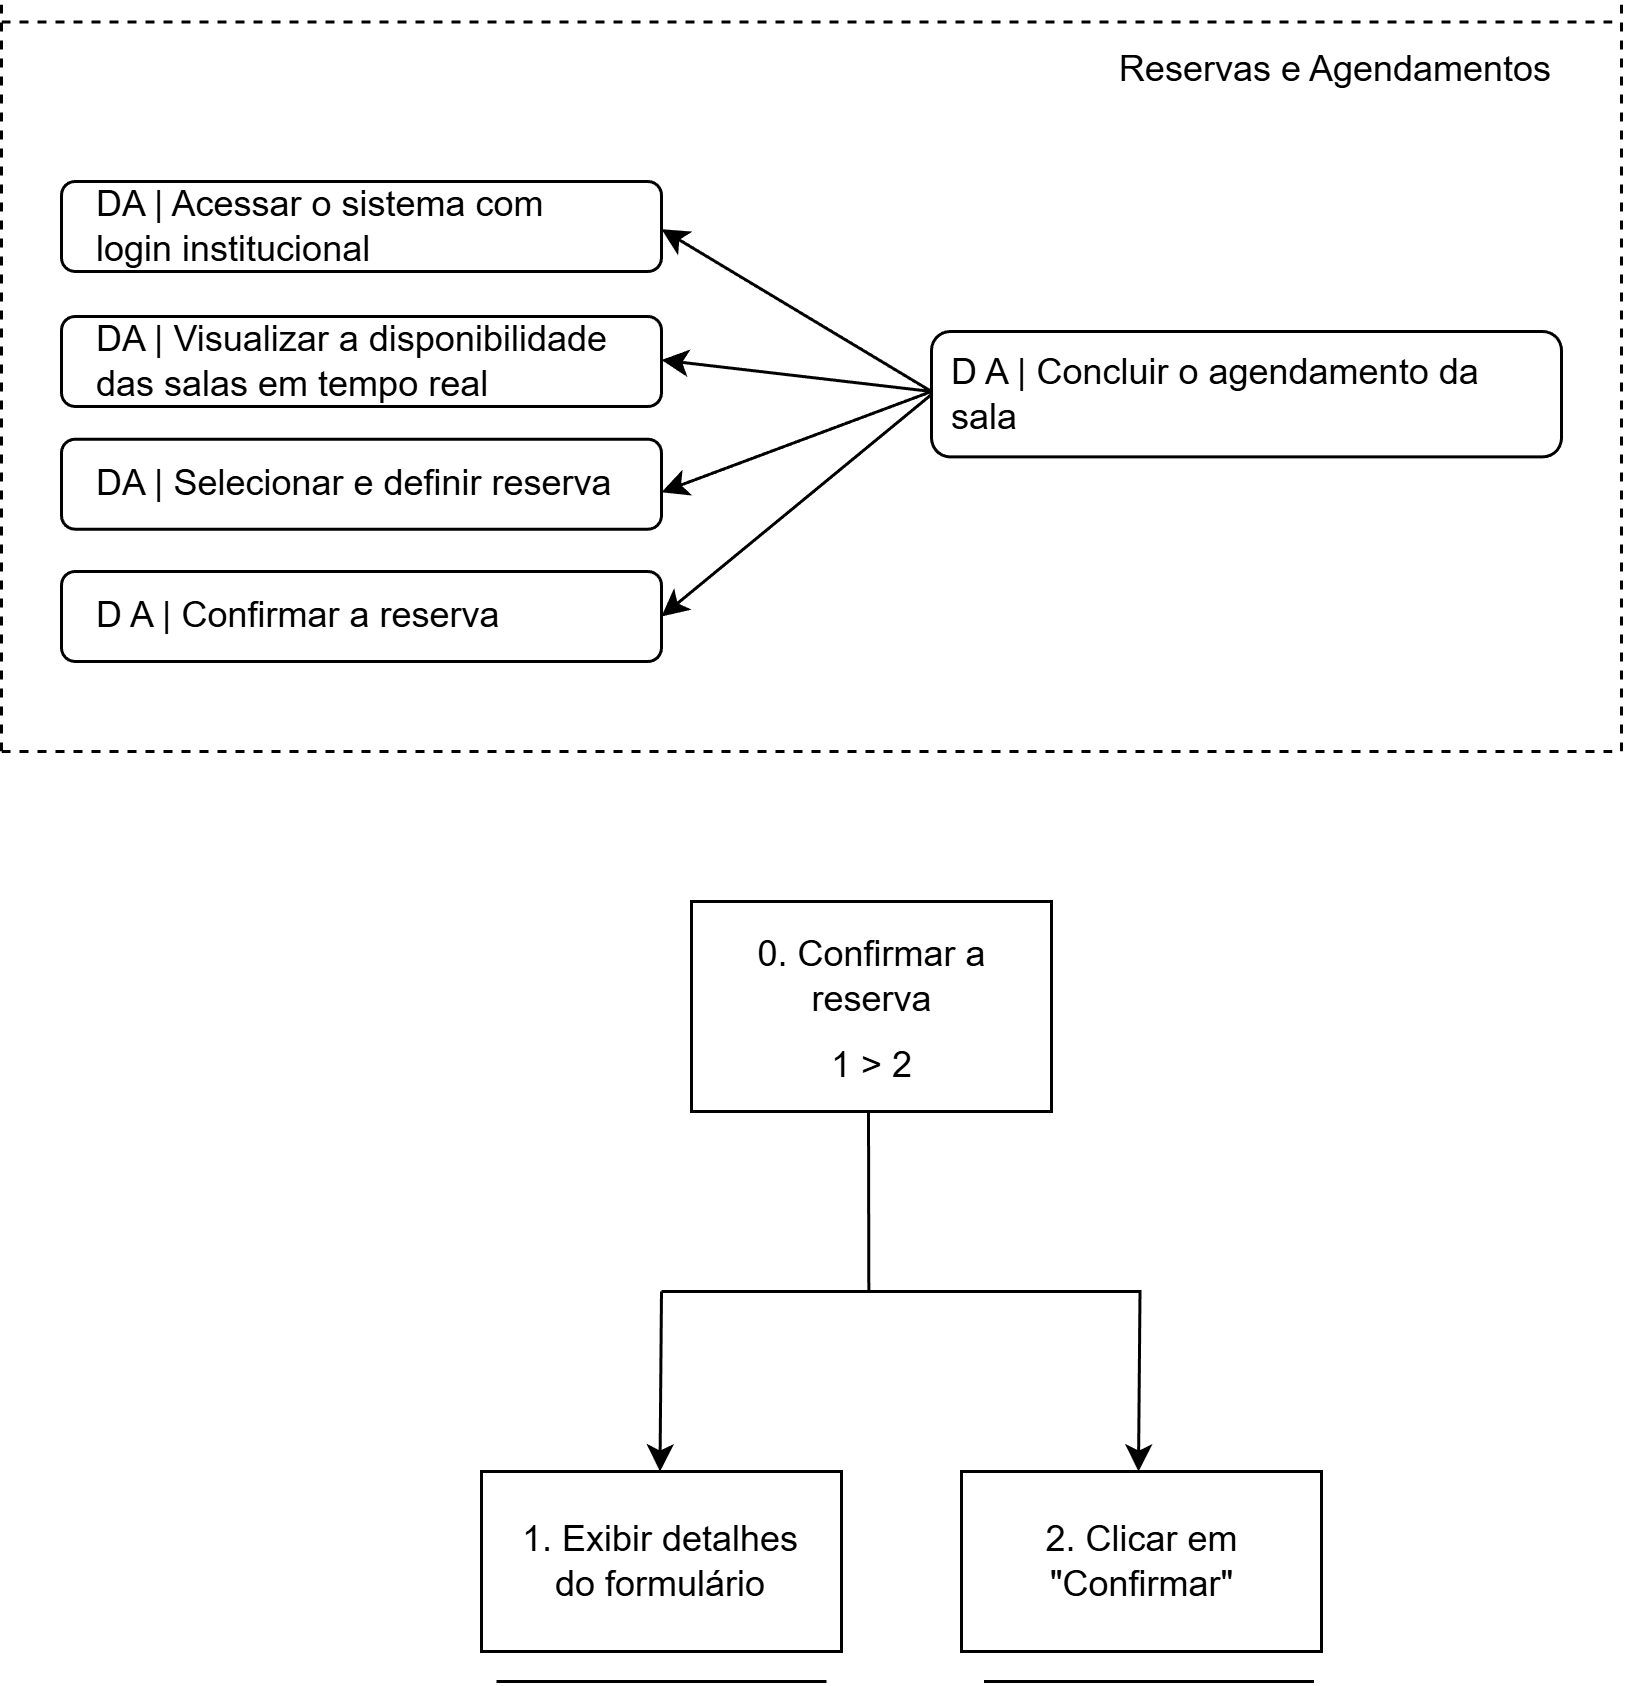

The diagram above was exported from draw.io. Its source (the exported page's mxGraphModel, read from the mxfile embedded in the PNG):
<mxGraphModel dx="872" dy="465" grid="1" gridSize="10" guides="1" tooltips="1" connect="1" arrows="1" fold="1" page="1" pageScale="1" pageWidth="827" pageHeight="1169" math="0" shadow="0">
  <root>
    <mxCell id="0" />
    <mxCell id="1" parent="0" />
    <mxCell id="xuorLrFA1qw1yAR7H9oF-1" parent="1" style="rounded=1;whiteSpace=wrap;html=1;" value="" vertex="1">
      <mxGeometry height="41.8" width="210" x="420" y="150" as="geometry" />
    </mxCell>
    <mxCell id="xuorLrFA1qw1yAR7H9oF-2" parent="1" style="text;html=1;whiteSpace=wrap;strokeColor=none;fillColor=none;align=center;verticalAlign=middle;rounded=0;" value="&lt;font dir=&quot;auto&quot; style=&quot;vertical-align: inherit;&quot;&gt;&lt;font dir=&quot;auto&quot; style=&quot;vertical-align: inherit;&quot;&gt;Reservas e Agendamentos&lt;/font&gt;&lt;/font&gt;" vertex="1">
      <mxGeometry height="30" width="150" x="480" y="47.81999999999999" as="geometry" />
    </mxCell>
    <mxCell id="xuorLrFA1qw1yAR7H9oF-3" parent="1" style="text;html=1;whiteSpace=wrap;strokeColor=none;fillColor=none;align=left;verticalAlign=middle;rounded=0;" value="&lt;font dir=&quot;auto&quot; style=&quot;vertical-align: inherit;&quot;&gt;&lt;font dir=&quot;auto&quot; style=&quot;vertical-align: inherit;&quot;&gt;D A | Concluir o agendamento da sala&lt;/font&gt;&lt;/font&gt;" vertex="1">
      <mxGeometry height="30" width="200" x="425" y="155.9" as="geometry" />
    </mxCell>
    <mxCell id="xuorLrFA1qw1yAR7H9oF-4" parent="1" style="rounded=1;whiteSpace=wrap;html=1;" value="" vertex="1">
      <mxGeometry height="30" width="200" x="130" y="100" as="geometry" />
    </mxCell>
    <mxCell id="xuorLrFA1qw1yAR7H9oF-5" parent="1" style="rounded=1;whiteSpace=wrap;html=1;" value="" vertex="1">
      <mxGeometry height="30" width="200" x="130" y="145" as="geometry" />
    </mxCell>
    <mxCell id="xuorLrFA1qw1yAR7H9oF-6" parent="1" style="rounded=1;whiteSpace=wrap;html=1;" value="" vertex="1">
      <mxGeometry height="30" width="200" x="130" y="185.9" as="geometry" />
    </mxCell>
    <mxCell id="xuorLrFA1qw1yAR7H9oF-7" parent="1" style="rounded=1;whiteSpace=wrap;html=1;" value="" vertex="1">
      <mxGeometry height="30" width="200" x="130" y="230" as="geometry" />
    </mxCell>
    <mxCell id="xuorLrFA1qw1yAR7H9oF-8" parent="1" style="text;html=1;whiteSpace=wrap;strokeColor=none;fillColor=none;align=left;verticalAlign=middle;rounded=0;" value="D A | Confirmar a reserva" vertex="1">
      <mxGeometry height="30" width="140" x="140" y="230" as="geometry" />
    </mxCell>
    <mxCell id="xuorLrFA1qw1yAR7H9oF-9" edge="1" parent="1" style="endArrow=classic;html=1;rounded=0;" value="">
      <mxGeometry height="50" relative="1" width="50" as="geometry">
        <mxPoint x="420" y="170" as="sourcePoint" />
        <mxPoint x="330" y="115.9" as="targetPoint" />
      </mxGeometry>
    </mxCell>
    <mxCell id="xuorLrFA1qw1yAR7H9oF-10" edge="1" parent="1" style="endArrow=classic;html=1;rounded=0;" value="">
      <mxGeometry height="50" relative="1" width="50" as="geometry">
        <mxPoint x="420" y="170" as="sourcePoint" />
        <mxPoint x="330" y="159.5" as="targetPoint" />
      </mxGeometry>
    </mxCell>
    <mxCell id="xuorLrFA1qw1yAR7H9oF-11" edge="1" parent="1" style="endArrow=classic;html=1;rounded=0;entryX=1;entryY=0.5;entryDx=0;entryDy=0;" target="xuorLrFA1qw1yAR7H9oF-7" value="">
      <mxGeometry height="50" relative="1" width="50" as="geometry">
        <mxPoint x="420" y="171" as="sourcePoint" />
        <mxPoint x="340" y="247.89" as="targetPoint" />
      </mxGeometry>
    </mxCell>
    <mxCell id="xuorLrFA1qw1yAR7H9oF-12" edge="1" parent="1" style="endArrow=classic;html=1;rounded=0;" value="">
      <mxGeometry height="50" relative="1" width="50" as="geometry">
        <mxPoint x="420" y="170" as="sourcePoint" />
        <mxPoint x="330" y="203.59000000000003" as="targetPoint" />
      </mxGeometry>
    </mxCell>
    <mxCell id="xuorLrFA1qw1yAR7H9oF-13" edge="1" parent="1" style="endArrow=none;dashed=1;html=1;rounded=0;" value="">
      <mxGeometry height="50" relative="1" width="50" as="geometry">
        <mxPoint x="110" y="290" as="sourcePoint" />
        <mxPoint x="650" y="290" as="targetPoint" />
      </mxGeometry>
    </mxCell>
    <mxCell id="xuorLrFA1qw1yAR7H9oF-14" edge="1" parent="1" style="endArrow=none;dashed=1;html=1;rounded=0;" value="">
      <mxGeometry height="50" relative="1" width="50" as="geometry">
        <mxPoint x="110" y="46.81999999999999" as="sourcePoint" />
        <mxPoint x="650" y="46.81999999999999" as="targetPoint" />
      </mxGeometry>
    </mxCell>
    <mxCell id="xuorLrFA1qw1yAR7H9oF-15" edge="1" parent="1" style="endArrow=none;dashed=1;html=1;rounded=0;" value="">
      <mxGeometry height="50" relative="1" width="50" as="geometry">
        <mxPoint x="110" y="290" as="sourcePoint" />
        <mxPoint x="110" y="40" as="targetPoint" />
      </mxGeometry>
    </mxCell>
    <mxCell id="xuorLrFA1qw1yAR7H9oF-16" edge="1" parent="1" style="endArrow=none;dashed=1;html=1;rounded=0;" value="">
      <mxGeometry height="50" relative="1" width="50" as="geometry">
        <mxPoint x="650" y="290" as="sourcePoint" />
        <mxPoint x="650" y="40" as="targetPoint" />
      </mxGeometry>
    </mxCell>
    <mxCell id="xuorLrFA1qw1yAR7H9oF-17" parent="1" style="text;html=1;whiteSpace=wrap;strokeColor=none;fillColor=none;align=left;verticalAlign=middle;rounded=0;" value="&lt;font dir=&quot;auto&quot; style=&quot;vertical-align: inherit;&quot;&gt;&lt;font dir=&quot;auto&quot; style=&quot;vertical-align: inherit;&quot;&gt;DA | Selecionar e definir reserva&lt;/font&gt;&lt;/font&gt;" vertex="1">
      <mxGeometry height="30" width="180" x="140.12" y="185.9" as="geometry" />
    </mxCell>
    <mxCell id="xuorLrFA1qw1yAR7H9oF-18" parent="1" style="text;html=1;whiteSpace=wrap;strokeColor=none;fillColor=none;align=left;verticalAlign=middle;rounded=0;" value="&lt;font dir=&quot;auto&quot; style=&quot;vertical-align: inherit;&quot;&gt;&lt;font dir=&quot;auto&quot; style=&quot;vertical-align: inherit;&quot;&gt;DA | Visualizar a disponibilidade das salas em tempo real&lt;/font&gt;&lt;/font&gt;" vertex="1">
      <mxGeometry height="30" width="180" x="140.12" y="145" as="geometry" />
    </mxCell>
    <mxCell id="xuorLrFA1qw1yAR7H9oF-19" parent="1" style="text;html=1;whiteSpace=wrap;strokeColor=none;fillColor=none;align=left;verticalAlign=middle;rounded=0;" value="&lt;div style=&quot;&quot;&gt;&lt;span style=&quot;background-color: transparent; color: light-dark(rgb(0, 0, 0), rgb(255, 255, 255));&quot;&gt;&lt;font dir=&quot;auto&quot; style=&quot;vertical-align: inherit;&quot;&gt;&lt;font dir=&quot;auto&quot; style=&quot;vertical-align: inherit;&quot;&gt;DA | Acessar o sistema com login institucional&lt;/font&gt;&lt;/font&gt;&lt;/span&gt;&lt;/div&gt;" vertex="1">
      <mxGeometry height="30" width="170" x="140" y="100" as="geometry" />
    </mxCell>
    <mxCell id="xuorLrFA1qw1yAR7H9oF-346" parent="1" style="rounded=0;whiteSpace=wrap;html=1;" value="" vertex="1">
      <mxGeometry height="70" width="120" x="340" y="340" as="geometry" />
    </mxCell>
    <mxCell id="xuorLrFA1qw1yAR7H9oF-347" parent="1" style="rounded=0;whiteSpace=wrap;html=1;" value="" vertex="1">
      <mxGeometry height="60" width="120" x="270" y="530" as="geometry" />
    </mxCell>
    <mxCell id="xuorLrFA1qw1yAR7H9oF-348" parent="1" style="rounded=0;whiteSpace=wrap;html=1;" value="" vertex="1">
      <mxGeometry height="60" width="120" x="430" y="530" as="geometry" />
    </mxCell>
    <mxCell id="xuorLrFA1qw1yAR7H9oF-349" parent="1" style="text;html=1;whiteSpace=wrap;strokeColor=none;fillColor=none;align=center;verticalAlign=middle;rounded=0;" value="&lt;p dir=&quot;auto&quot; style=&quot;white-space-collapse: preserve;&quot;&gt;&lt;font dir=&quot;auto&quot; style=&quot;vertical-align: inherit;&quot;&gt;&lt;font dir=&quot;auto&quot; style=&quot;vertical-align: inherit;&quot;&gt;0. Confirmar a reserva&lt;/font&gt;&lt;/font&gt;&lt;/p&gt;" vertex="1">
      <mxGeometry height="30" width="112.5" x="343.75" y="350" as="geometry" />
    </mxCell>
    <mxCell id="xuorLrFA1qw1yAR7H9oF-350" parent="1" style="text;html=1;whiteSpace=wrap;strokeColor=none;fillColor=none;align=center;verticalAlign=middle;rounded=0;" value="&lt;p dir=&quot;auto&quot; style=&quot;white-space-collapse: preserve;&quot;&gt;&lt;font dir=&quot;auto&quot; style=&quot;vertical-align: inherit;&quot;&gt;&lt;font dir=&quot;auto&quot; style=&quot;vertical-align: inherit;&quot;&gt;&lt;font dir=&quot;auto&quot; style=&quot;vertical-align: inherit;&quot;&gt;&lt;font dir=&quot;auto&quot; style=&quot;vertical-align: inherit;&quot;&gt;&lt;font dir=&quot;auto&quot; style=&quot;vertical-align: inherit;&quot;&gt;&lt;font dir=&quot;auto&quot; style=&quot;vertical-align: inherit;&quot;&gt;1. Exibir detalhes do formulário&lt;/font&gt;&lt;/font&gt;&lt;/font&gt;&lt;/font&gt;&lt;/font&gt;&lt;/font&gt;&lt;/p&gt;" vertex="1">
      <mxGeometry height="30" width="110" x="275" y="545" as="geometry" />
    </mxCell>
    <mxCell id="xuorLrFA1qw1yAR7H9oF-351" parent="1" style="text;html=1;whiteSpace=wrap;strokeColor=none;fillColor=none;align=center;verticalAlign=middle;rounded=0;" value="&lt;p dir=&quot;auto&quot; style=&quot;white-space-collapse: preserve;&quot;&gt;&lt;font dir=&quot;auto&quot; style=&quot;vertical-align: inherit;&quot;&gt;&lt;font dir=&quot;auto&quot; style=&quot;vertical-align: inherit;&quot;&gt;&lt;font dir=&quot;auto&quot; style=&quot;vertical-align: inherit;&quot;&gt;&lt;font dir=&quot;auto&quot; style=&quot;vertical-align: inherit;&quot;&gt;2. Clicar em &quot;Confirmar&quot;&lt;/font&gt;&lt;/font&gt;&lt;/font&gt;&lt;/font&gt;&lt;/p&gt;" vertex="1">
      <mxGeometry height="30" width="115" x="432.5" y="545" as="geometry" />
    </mxCell>
    <mxCell id="xuorLrFA1qw1yAR7H9oF-352" edge="1" parent="1" style="endArrow=none;html=1;rounded=0;" value="">
      <mxGeometry height="50" relative="1" width="50" as="geometry">
        <mxPoint x="275" y="600" as="sourcePoint" />
        <mxPoint x="385" y="600" as="targetPoint" />
      </mxGeometry>
    </mxCell>
    <mxCell id="xuorLrFA1qw1yAR7H9oF-353" edge="1" parent="1" style="endArrow=none;html=1;rounded=0;" value="">
      <mxGeometry height="50" relative="1" width="50" as="geometry">
        <mxPoint x="437.5" y="600" as="sourcePoint" />
        <mxPoint x="547.5" y="600" as="targetPoint" />
      </mxGeometry>
    </mxCell>
    <mxCell id="xuorLrFA1qw1yAR7H9oF-354" parent="1" style="text;html=1;whiteSpace=wrap;strokeColor=none;fillColor=none;align=center;verticalAlign=middle;rounded=0;" value="&lt;p dir=&quot;auto&quot; style=&quot;white-space-collapse: preserve;&quot;&gt;&lt;font dir=&quot;auto&quot; style=&quot;vertical-align: inherit;&quot;&gt;&lt;font dir=&quot;auto&quot; style=&quot;vertical-align: inherit;&quot;&gt;&lt;font dir=&quot;auto&quot; style=&quot;vertical-align: inherit;&quot;&gt;&lt;font dir=&quot;auto&quot; style=&quot;vertical-align: inherit;&quot;&gt;1 &amp;gt; 2&lt;/font&gt;&lt;/font&gt;&lt;/font&gt;&lt;/font&gt;&lt;/p&gt;" vertex="1">
      <mxGeometry height="30" width="55" x="372.5" y="380" as="geometry" />
    </mxCell>
    <mxCell id="xuorLrFA1qw1yAR7H9oF-355" edge="1" parent="1" style="endArrow=none;html=1;rounded=0;" value="">
      <mxGeometry height="50" relative="1" width="50" as="geometry">
        <mxPoint x="330" y="470" as="sourcePoint" />
        <mxPoint x="490" y="470" as="targetPoint" />
      </mxGeometry>
    </mxCell>
    <mxCell id="xuorLrFA1qw1yAR7H9oF-356" edge="1" parent="1" style="endArrow=none;html=1;rounded=0;" value="">
      <mxGeometry height="50" relative="1" width="50" as="geometry">
        <mxPoint x="399" y="410" as="sourcePoint" />
        <mxPoint x="399.11" y="470" as="targetPoint" />
      </mxGeometry>
    </mxCell>
    <mxCell id="xuorLrFA1qw1yAR7H9oF-357" edge="1" parent="1" style="endArrow=classic;html=1;rounded=0;" value="">
      <mxGeometry height="50" relative="1" width="50" as="geometry">
        <mxPoint x="330" y="470" as="sourcePoint" />
        <mxPoint x="329.5" y="530" as="targetPoint" />
      </mxGeometry>
    </mxCell>
    <mxCell id="xuorLrFA1qw1yAR7H9oF-358" edge="1" parent="1" style="endArrow=classic;html=1;rounded=0;" value="">
      <mxGeometry height="50" relative="1" width="50" as="geometry">
        <mxPoint x="489.5" y="470" as="sourcePoint" />
        <mxPoint x="489" y="530" as="targetPoint" />
      </mxGeometry>
    </mxCell>
  </root>
</mxGraphModel>